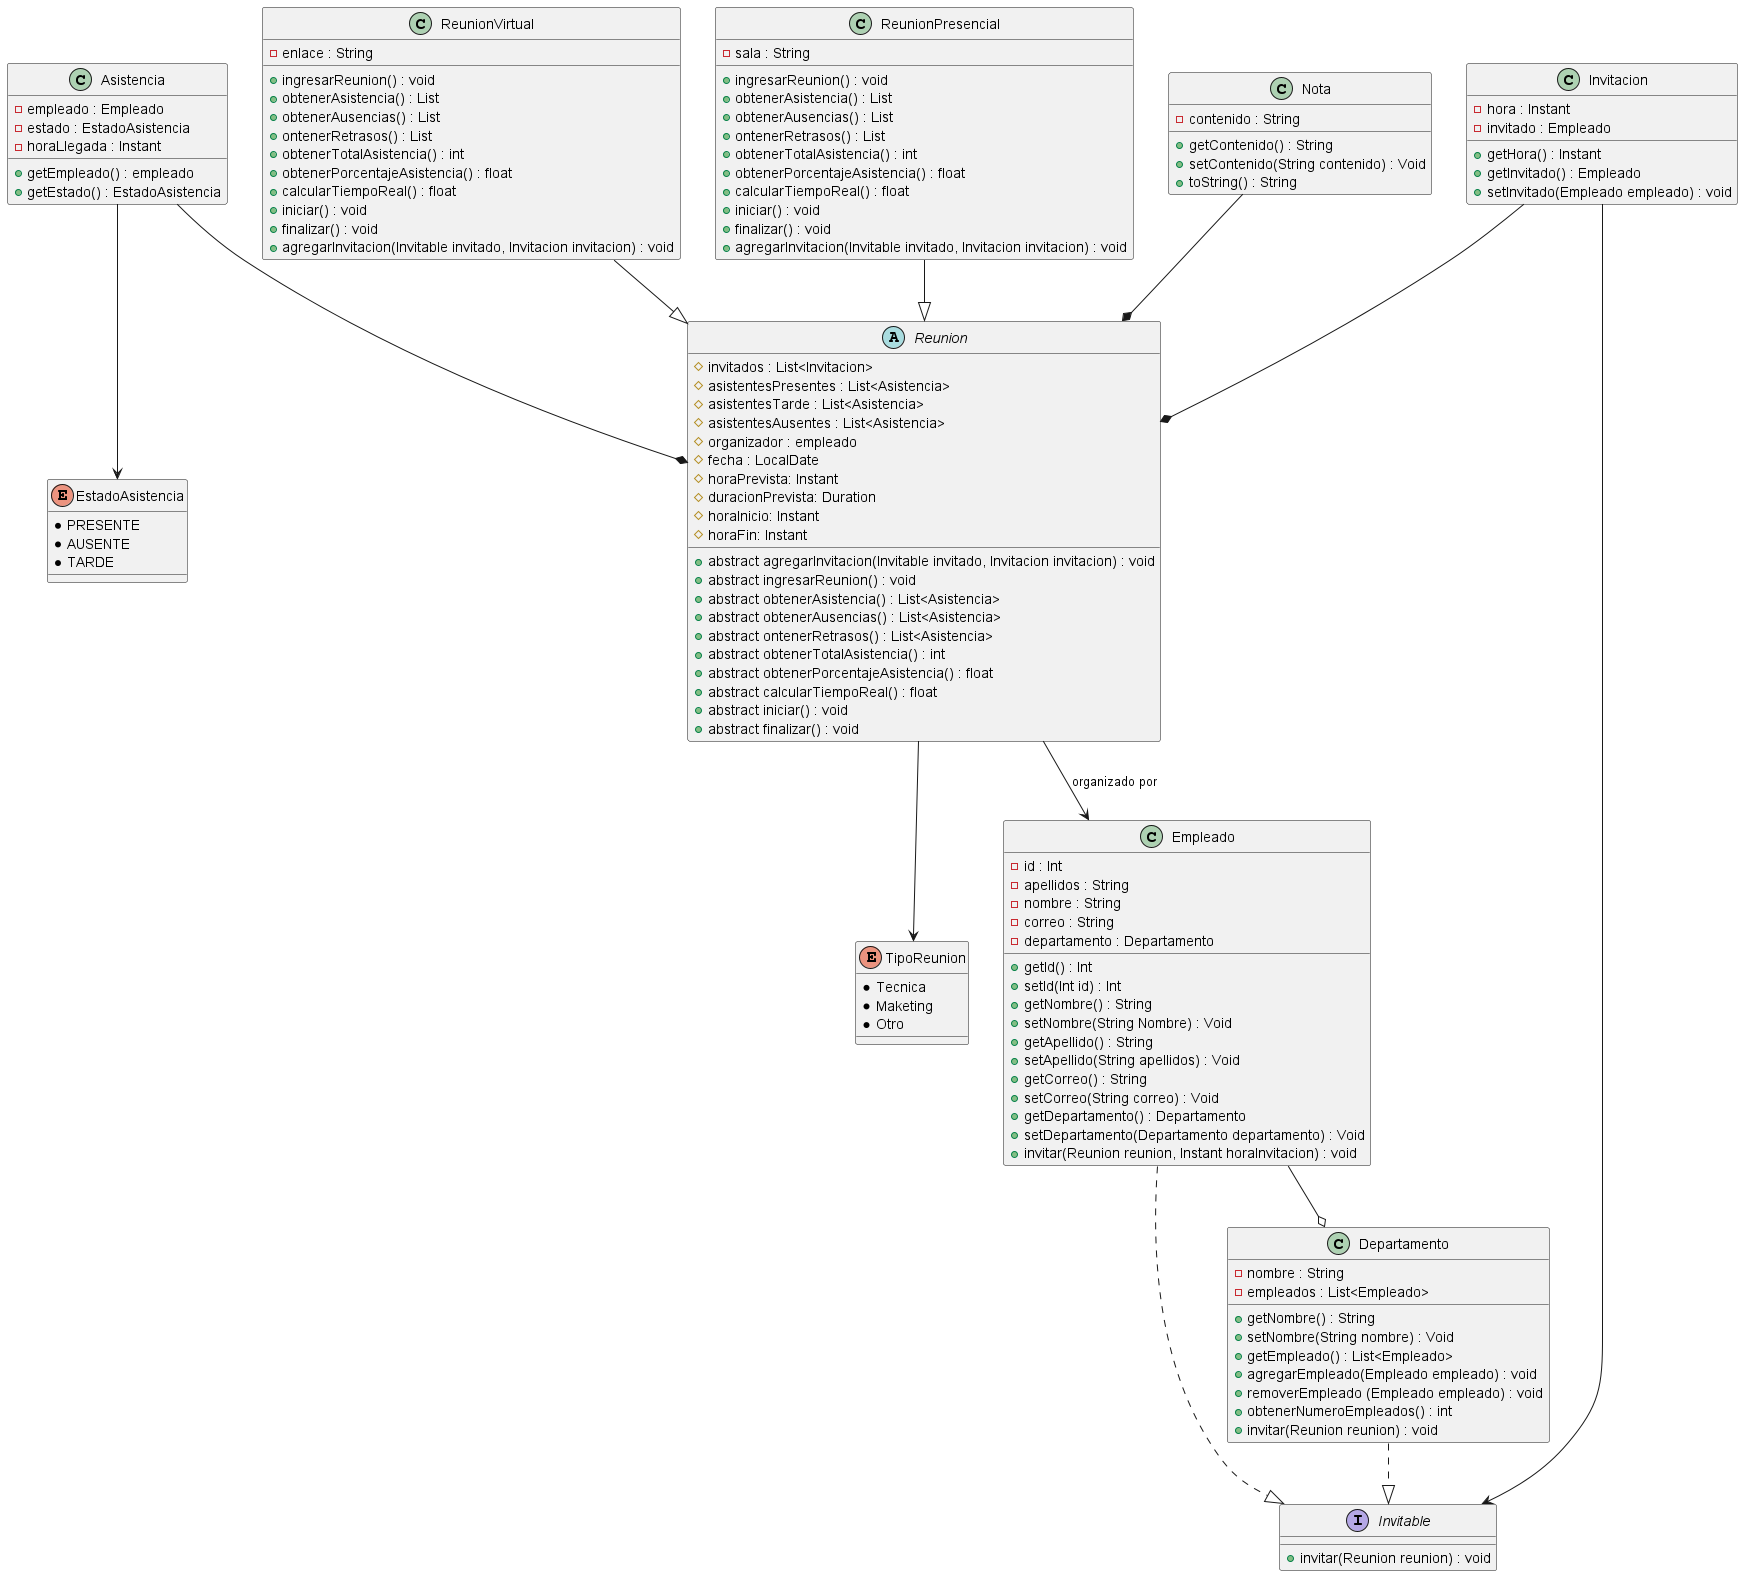

The diagram above was rendered by PlantUML. Its source (embedded in the PNG):
@startuml

abstract class Reunion {
    # invitados : List<Invitacion>
    #asistentesPresentes : List<Asistencia>
    #asistentesTarde : List<Asistencia>
    #asistentesAusentes : List<Asistencia>
    #organizador : empleado
    #fecha : LocalDate
    # horaPrevista: Instant
    # duracionPrevista: Duration
    # horaInicio: Instant
    # horaFin: Instant

    +abstract agregarInvitacion(Invitable invitado, Invitacion invitacion) : void
    +abstract ingresarReunion() : void
    +abstract obtenerAsistencia() : List<Asistencia>
    +abstract obtenerAusencias() : List<Asistencia>
    +abstract ontenerRetrasos() : List<Asistencia>
    +abstract obtenerTotalAsistencia() : int
    +abstract obtenerPorcentajeAsistencia() : float
    +abstract calcularTiempoReal() : float
    +abstract iniciar() : void
    +abstract finalizar() : void
}

enum TipoReunion {
  * Tecnica
  * Maketing
  * Otro
}

enum EstadoAsistencia {
    * PRESENTE
    * AUSENTE
    * TARDE
}

class Nota {
  - contenido : String

  +getContenido() : String
  +setContenido(String contenido) : Void
  +toString() : String
}

class Invitacion {
  - hora : Instant
  - invitado : Empleado

  +getHora() : Instant
  +getInvitado() : Empleado
  +setInvitado(Empleado empleado) : void
}

class Asistencia {
    - empleado : Empleado
    - estado : EstadoAsistencia
    - horaLlegada : Instant

    + getEmpleado() : empleado
    + getEstado() : EstadoAsistencia
}

interface Invitable {

    +invitar(Reunion reunion) : void
}

class ReunionVirtual {
    - enlace : String

    + ingresarReunion() : void
    + obtenerAsistencia() : List
    + obtenerAusencias() : List
    + ontenerRetrasos() : List
    + obtenerTotalAsistencia() : int
    + obtenerPorcentajeAsistencia() : float
    + calcularTiempoReal() : float
    + iniciar() : void
    + finalizar() : void
    + agregarInvitacion(Invitable invitado, Invitacion invitacion) : void
}

class ReunionPresencial {
    - sala : String

    + ingresarReunion() : void
        + obtenerAsistencia() : List
        + obtenerAusencias() : List
        + ontenerRetrasos() : List
        + obtenerTotalAsistencia() : int
        + obtenerPorcentajeAsistencia() : float
        + calcularTiempoReal() : float
        + iniciar() : void
        + finalizar() : void
        + agregarInvitacion(Invitable invitado, Invitacion invitacion) : void
}

class Empleado {
    - id : Int
    - apellidos : String
    - nombre : String
    - correo : String
    - departamento : Departamento

    +getId() : Int
    +setId(Int id) : Int
    +getNombre() : String
    +setNombre(String Nombre) : Void
    +getApellido() : String
    +setApellido(String apellidos) : Void
    +getCorreo() : String
    +setCorreo(String correo) : Void
    +getDepartamento() : Departamento
    +setDepartamento(Departamento departamento) : Void
    +invitar(Reunion reunion, Instant horaInvitacion) : void


}

class Departamento {
    - nombre : String
    - empleados : List<Empleado>

    +getNombre() : String
    +setNombre(String nombre) : Void
    +getEmpleado() : List<Empleado>
    +agregarEmpleado(Empleado empleado) : void
    +removerEmpleado (Empleado empleado) : void
    +obtenerNumeroEmpleados() : int
    +invitar(Reunion reunion) : void
}

Nota --* Reunion
Asistencia --* Reunion
Invitacion --* Reunion
ReunionVirtual --|> Reunion
ReunionPresencial --|> Reunion
Reunion --> TipoReunion
Invitacion --> Invitable
Reunion  --> Empleado: organizado por
Empleado --o Departamento
Empleado ..|> Invitable
Departamento ..|> Invitable
Asistencia --> EstadoAsistencia

@enduml